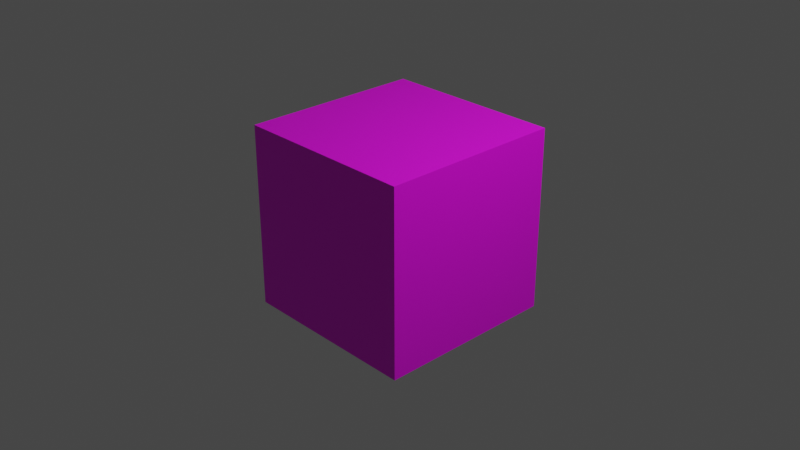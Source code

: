 # Source: lament.blend  (saved by Blender 3.5.10; exported with 4.5.12 LTS)
import bpy
from mathutils import Matrix  # noqa: F401  (used for matrix-valued properties, if any)

bpy.ops.wm.read_factory_settings(use_empty=True)
scene = bpy.context.scene
scene.name = 'Scene'

# ---- collections
col_collection = bpy.data.collections.new('Collection'); scene.collection.children.link(col_collection)

# ---- images (referenced by path relative to the original .blend; pixels are not part of the script)
import os
ASSET_DIR = os.environ.get("B2B_ASSET_DIR", "")  # directory of the original .blend (textures are referenced by path, not embedded)
HERE = os.path.dirname(os.path.abspath(__file__))  # packed textures are extracted next to this script under _unpacked/

def load_image(name, relpath, width, height, colorspace="sRGB"):
    """Load a texture the original file referenced (path relative to the .blend, or extracted next to this script)."""
    p = next((c for c in (os.path.join(HERE, relpath), os.path.join(ASSET_DIR, relpath)) if relpath and os.path.exists(c)), "")
    if p:
        img = bpy.data.images.load(p, check_existing=True)
        img.name = name
    else:  # same state as the original file: an image datablock whose file is absent (Cycles renders it pink)
        img = bpy.data.images.new(name, width, height)
        img.source = "FILE"
        img.filepath = "//" + (relpath or name)
    img.colorspace_settings.name = colorspace
    return img
img_lament_texture = load_image('Lament Texture', 'Lament Texture.png', 1024, 1024, 'sRGB')

# ---- materials (node trees are filled in below, after node groups)
mat_material = bpy.data.materials.new('Material')
mat_material.alpha_threshold = 0.0
mat_material.use_transparent_shadow = False
mat_material.roughness = 0.5
mat_material.line_color = (0.0, 0.0, 0.0, 1.0)

# ---- material node trees
mat_material.use_nodes = True; mat_material.node_tree.nodes.clear()
_N = mat_material.node_tree.nodes; _L = mat_material.node_tree.links
n0 = _N.new('ShaderNodeOutputMaterial'); n0.name = 'Material Output'; n0.location = (300, 300)
n1 = _N.new('ShaderNodeBsdfPrincipled'); n1.name = 'Principled BSDF'; n1.location = (10, 300)
n1.distribution = 'GGX'
n1.subsurface_method = 'RANDOM_WALK_SKIN'
n1.inputs[3].default_value = 1.45
n1.inputs[27].default_value = (0.0, 0.0, 0.0, 1.0)
n1.inputs[28].default_value = 1.0
n2 = _N.new('ShaderNodeTexImage'); n2.name = 'Image Texture'; n2.location = (-280, 280)
n2.image = img_lament_texture
n2.interpolation = 'Closest'
_L.new(n1.outputs[0], n0.inputs[0])
_L.new(n2.outputs[0], n1.inputs[0])
n0.is_active_output = True

# ---- world
world_world = bpy.data.worlds.new('World'); scene.world = world_world
world_world.use_nodes = True; world_world.node_tree.nodes.clear()
_N = world_world.node_tree.nodes; _L = world_world.node_tree.links
n0 = _N.new('ShaderNodeOutputWorld'); n0.name = 'World Output'; n0.location = (300, 300)
n1 = _N.new('ShaderNodeBackground'); n1.name = 'Background'; n1.location = (10, 300)
n1.inputs[0].default_value = (0.05088, 0.05088, 0.05088, 1.0)
_L.new(n1.outputs[0], n0.inputs[0])
n0.is_active_output = True
world_world.color = (0.05088, 0.05088, 0.05088)
world_world.use_sun_shadow = False
world_world.sun_shadow_jitter_overblur = 0.0

# ---- cameras
cam_camera = bpy.data.cameras.new('Camera')
cam_camera.clip_end = 100.0
cam_camera.ortho_scale = 7.314

# ---- lights
light_light = bpy.data.lights.new('Light', 'POINT')
light_light.transmission_factor = 0.0
light_light.energy = 1000.0
light_light.shadow_soft_size = 0.1
light_light.shadow_maximum_resolution = 0.006
light_light.use_absolute_resolution = True

# ---- meshes
me_cube = bpy.data.meshes.new('Cube')
me_cube.from_pydata([(1.0, 1.0, 1.0), (1.0, 1.0, -1.0), (1.0, -1.0, 1.0), (1.0, -1.0, -1.0), (-1.0, 1.0, 1.0), (-1.0, 1.0, -1.0), (-1.0, -1.0, 1.0), (-1.0, -1.0, -1.0)], [], [(0, 4, 6, 2), (3, 2, 6, 7), (7, 6, 4, 5), (5, 1, 3, 7), (1, 0, 2, 3), (5, 4, 0, 1)])
_uv = me_cube.uv_layers.new(name='UVMap')
_uv.uv.foreach_set('vector', [0.625, 0.5, 0.875, 0.5, 0.875, 0.75, 0.625, 0.75, 0.375, 0.75, 0.625, 0.75, 0.625, 1.0, 0.375, 1.0, 0.375, 0.0, 0.625, 0.0, 0.625, 0.25, 0.375, 0.25, 0.125, 0.5, 0.375, 0.5, 0.375, 0.75, 0.125, 0.75, 0.375, 0.5, 0.625, 0.5, 0.625, 0.75, 0.375, 0.75, 0.375, 0.25, 0.625, 0.25, 0.625, 0.5, 0.375, 0.5])
me_cube.materials.append(mat_material)
me_cube.use_mirror_vertex_groups = False
me_cube.update()

# ---- objects
ob_cube = bpy.data.objects.new('Cube', me_cube)
ob_light = bpy.data.objects.new('Light', light_light)
ob_camera = bpy.data.objects.new('Camera', cam_camera)

# ---- transforms, parenting, visibility, modifiers, constraints
ob_cube.location = (0.0, 0.0, 0.0)
ob_cube.lock_rotations_4d = False
ob_cube.empty_display_type = 'ARROWS'
ob_cube.lineart.crease_threshold = 0.0
ob_light.location = (4.076, 1.005, 5.904)
ob_light.rotation_euler = (0.6503, 0.05522, 1.866)
ob_light.lock_rotations_4d = False
ob_light.empty_display_type = 'ARROWS'
ob_light.color = (0.0, 0.0, 0.0, 0.0)
ob_light.lineart.crease_threshold = 0.0
ob_camera.location = (7.359, -6.926, 4.958)
ob_camera.rotation_euler = (1.109, 0.0, 0.8149)
ob_camera.lock_rotations_4d = False
ob_camera.empty_display_type = 'ARROWS'
ob_camera.color = (0.0, 0.0, 0.0, 0.0)
ob_camera.display_type = 'WIRE'
ob_camera.lineart.crease_threshold = 0.0

# ---- collection membership
col_collection.objects.link(ob_cube)
col_collection.objects.link(ob_light)
col_collection.objects.link(ob_camera)

# ---- scene / render settings (as saved in the file)
scene.camera = ob_camera
scene.frame_start = 1; scene.frame_end = 250; scene.frame_set(247)
scene.render.engine = 'BLENDER_EEVEE_NEXT'
scene.cycles.sampling_pattern = 'TABULATED_SOBOL'
scene.view_settings.view_transform = 'Filmic'
bpy.context.view_layer.update()
